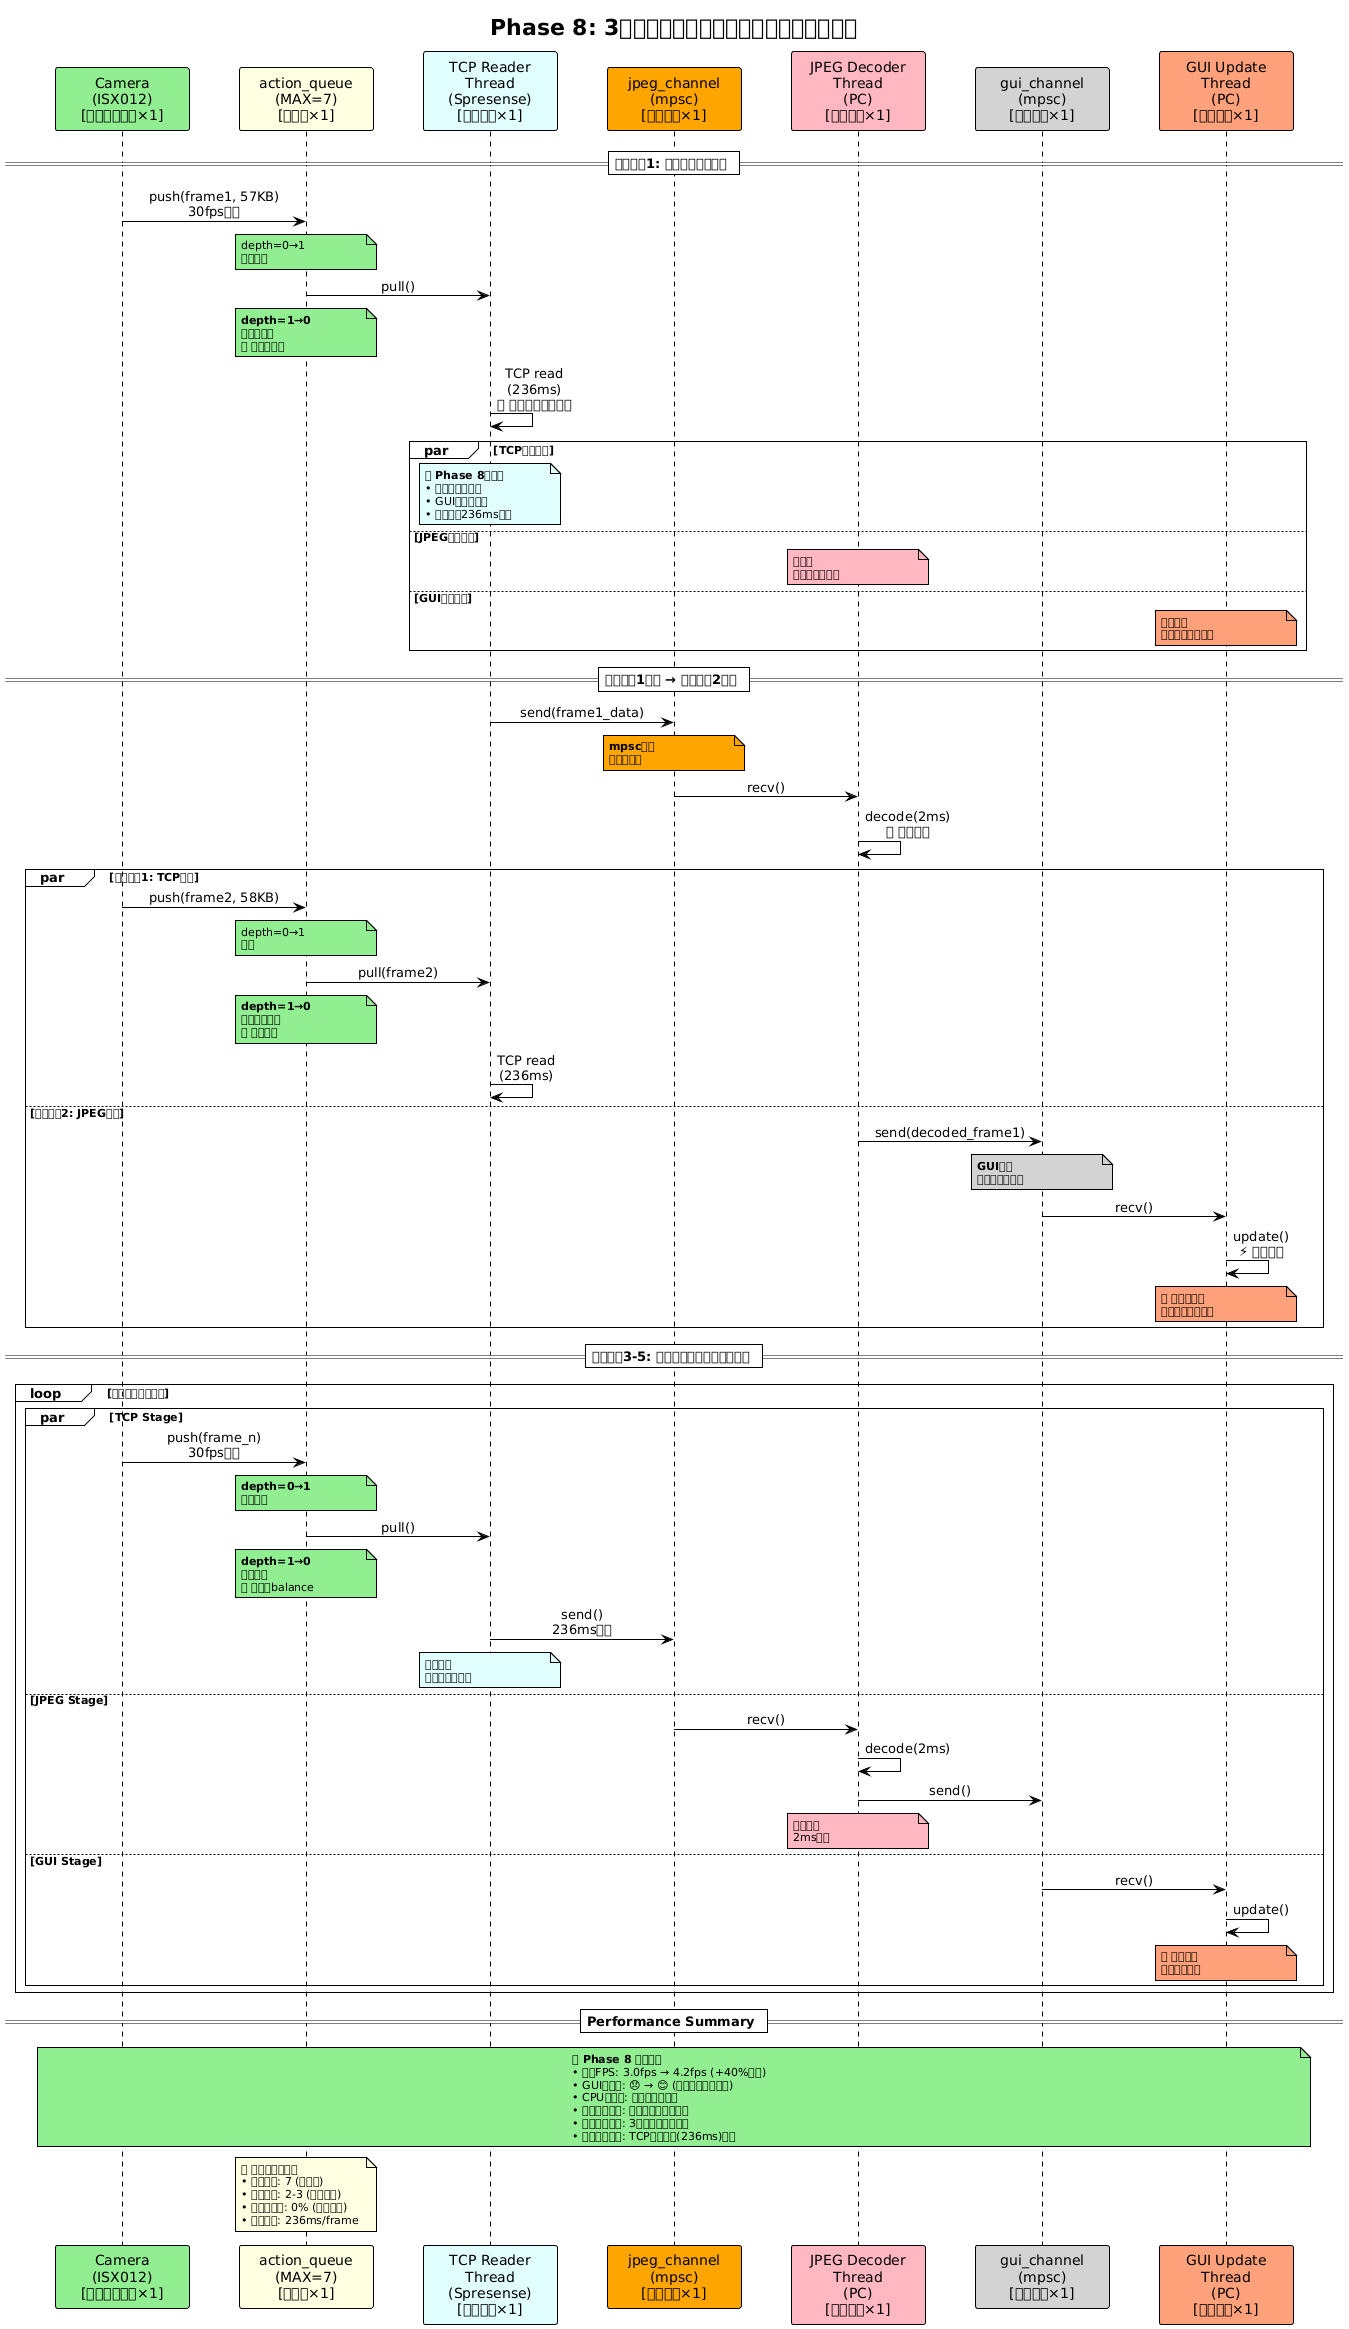

The diagram above was rendered by PlantUML. Its source (embedded in the PNG):
@startuml phase8_pipeline_improvement
!theme plain
skinparam backgroundColor #FEFEFE
skinparam sequenceMessageAlign center
skinparam participant {
    BackgroundColor #LightBlue
    Padding 20
}
skinparam lifeline {
    BackgroundColor #LightYellow
}
skinparam note {
    FontSize 11
    Padding 10
}
skinparam sequence {
    ParticipantPadding 40
    BoxPadding 15
    MessageAlignment center
}
skinparam minClassWidth 120
skinparam ParticipantPadding 20

title Phase 8: 3スレッドパイプライン化による性能改善

participant "Camera\n(ISX012)\n[ライフライン×1]" as CAM #LightGreen
participant "action_queue\n(MAX=7)\n[キュー×1]" as AQ #LightYellow
participant "TCP Reader\nThread\n(Spresense)\n[スレッド×1]" as TCP_SP #LightCyan
participant "jpeg_channel\n(mpsc)\n[チャネル×1]" as JCH #Orange
participant "JPEG Decoder\nThread\n(PC)\n[スレッド×1]" as JPEG #LightPink
participant "gui_channel\n(mpsc)\n[チャネル×1]" as GCH #LightGray
participant "GUI Update\nThread\n(PC)\n[スレッド×1]" as GUI #LightSalmon

== フレーム1: パイプライン開始 ==
CAM -> AQ: push(frame1, 57KB)\n30fps生成
note over AQ #LightGreen: depth=0→1\n正常範囲
AQ -> TCP_SP: pull()
note over AQ #LightGreen: **depth=1→0**\n即座に減少\n✅ 効率的処理
TCP_SP -> TCP_SP: TCP read\n(236ms)\n**🎯 非ブロッキング化**

par TCP送信処理
    note over TCP_SP #LightCyan
    **✅ Phase 8改善点**
    • 専用スレッド化
    • GUI非依存動作
    • 安定した236ms処理
    end note
else JPEG処理準備
    note over JPEG #LightPink: **待機中**\n次フレーム準備
else GUI処理準備
    note over GUI #LightSalmon: **応答可能**\n前フレーム表示中
end

== フレーム1完了 → フレーム2開始 ==
TCP_SP -> JCH: send(frame1_data)
note over JCH #Orange: **mpsc転送**\n非同期通信
JCH -> JPEG: recv()
JPEG -> JPEG: decode(2ms)\n**🚀 高速処理**

par 並列処理1: TCP継続
    CAM -> AQ: push(frame2, 58KB)
    note over AQ #LightGreen: depth=0→1\n良好
    AQ -> TCP_SP: pull(frame2)
    note over AQ #LightGreen: **depth=1→0**\nバランス維持\n✅ 安定処理
    TCP_SP -> TCP_SP: TCP read\n(236ms)
else 並列処理2: JPEG完了
    JPEG -> GCH: send(decoded_frame1)
    note over GCH #LightGray: **GUI転送**\n即座に利用可能
    GCH -> GUI: recv()
    GUI -> GUI: update()\n**⚡ 即座更新**
    note over GUI #LightSalmon: **✅ 応答性向上**\nユーザー操作可能
end

== フレーム3-5: 安定したパイプライン動作 ==
loop 連続フレーム処理
    par TCP Stage
        CAM -> AQ: push(frame_n)\n30fps継続
        note over AQ #LightGreen: **depth=0→1**\n即座増加
        AQ -> TCP_SP: pull()
        note over AQ #LightGreen: **depth=1→0**\n即座減少\n✅ 理想的balance
        TCP_SP -> JCH: send()\n236ms周期
        note over TCP_SP #LightCyan: **専用処理**\n他への影響なし
    else JPEG Stage
        JCH -> JPEG: recv()
        JPEG -> JPEG: decode(2ms)
        JPEG -> GCH: send()
        note over JPEG #LightPink: **高速処理**\n2ms完了
    else GUI Stage
        GCH -> GUI: recv()
        GUI -> GUI: update()
        note over GUI #LightSalmon: **✅ 常時応答**\nスムーズ描画
    end
end

== Performance Summary ==
note over CAM, GUI #LightGreen
**✅ Phase 8 成果指標**
• 実測FPS: 3.0fps → 4.2fps (+40%改善)
• GUI応答性: 😞 → 😊 (ブロッキング解消)
• CPU使用率: 効率的分散処理
• メモリ使用量: チャネル型で最適化
• スレッド構成: 3スレッド並列実行
• ボトルネック: TCP送信時間(236ms)のみ
end note

note over AQ #LightYellow
**📊 キュー動作特性**
• 最大深度: 7 (理論値)
• 実測深度: 2-3 (安定範囲)
• ドロップ率: 0% (正常動作)
• 送信効率: 236ms/frame
end note

@enduml